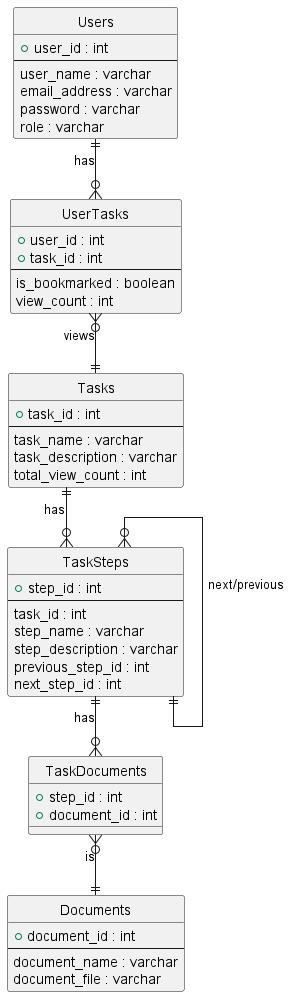

The diagram above was rendered by PlantUML. Its source (embedded in the PNG):
@startuml ER_diagram

hide circle
skinparam linetype ortho

entity "Users" as users {
  + user_id : int
  --
  user_name : varchar
  email_address : varchar
  password : varchar
  role : varchar
}

entity "Tasks" as tasks {
  + task_id : int
  --
  task_name : varchar
  task_description : varchar
  total_view_count : int
}

entity "TaskSteps" as task_steps {
  + step_id : int
  --
  task_id : int
  step_name : varchar
  step_description : varchar
  previous_step_id : int
  next_step_id : int
}

entity "Documents" as documents {
  + document_id : int
  --
  document_name : varchar
  document_file : varchar
}

entity "TaskDocuments" as task_documents {
  + step_id : int
  + document_id : int
}

entity "UserTasks" as user_tasks {
  + user_id : int
  + task_id : int
  --
  is_bookmarked : boolean
  view_count : int
}

users ||--o{ user_tasks : has
user_tasks }o--|| tasks : views
tasks ||--o{ task_steps : has
task_steps }o--|| task_steps : next/previous
task_steps ||--o{ task_documents : has
task_documents }o--|| documents : is

@enduml